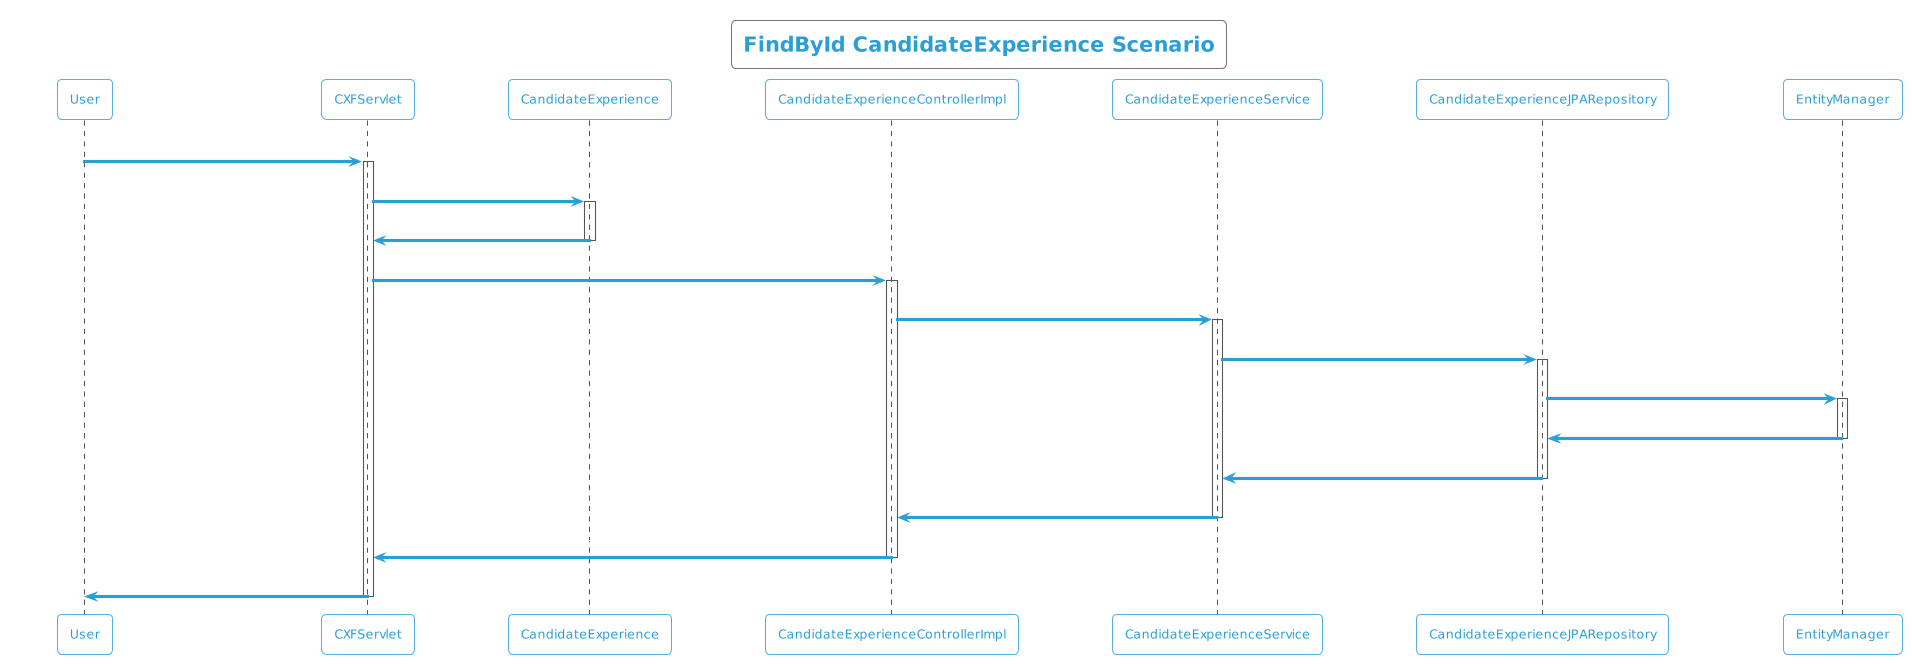

The diagram above was rendered by PlantUML. Its source (embedded in the PNG):
@startuml
!theme cyborg-outline
title FindById CandidateExperience Scenario
participant User
User -> CXFServlet: GET, CandidateExperience
activate CXFServlet
CXFServlet -> CandidateExperience: << findById >>
activate CandidateExperience
CandidateExperience -> CXFServlet: << instance >>
deactivate CandidateExperience
CXFServlet -> CandidateExperienceControllerImpl: findById(:int)
activate CandidateExperienceControllerImpl
CandidateExperienceControllerImpl -> CandidateExperienceService: findById(:int)
activate CandidateExperienceService
CandidateExperienceService -> CandidateExperienceJPARepository: findById(:int)
activate CandidateExperienceJPARepository
CandidateExperienceJPARepository -> EntityManager: response(:CandidateExperience)
activate EntityManager
EntityManager -> CandidateExperienceJPARepository: << persisted CandidateExperience >>
deactivate EntityManager
CandidateExperienceJPARepository -> CandidateExperienceService: << persisted CandidateExperience >>
deactivate CandidateExperienceJPARepository
CandidateExperienceService -> CandidateExperienceControllerImpl: << persisted CandidateExperience >>
deactivate CandidateExperienceService
CandidateExperienceControllerImpl -> CXFServlet: << persisted CandidateExperience >>
deactivate CandidateExperienceControllerImpl
CXFServlet -> User: marshalled CandidateExperience XML
deactivate CXFServlet
@enduml